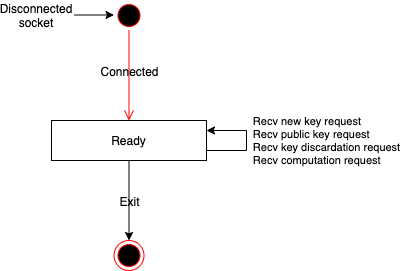

The diagram above was exported from draw.io. Its source (the exported page's mxGraphModel, read from the mxfile embedded in the PNG):
<mxGraphModel dx="1079" dy="671" grid="1" gridSize="10" guides="1" tooltips="1" connect="1" arrows="1" fold="1" page="1" pageScale="1" pageWidth="827" pageHeight="1169" math="0" shadow="0">
  <root>
    <mxCell id="0" />
    <mxCell id="1" parent="0" />
    <mxCell id="2" value="" style="ellipse;html=1;shape=startState;fillColor=#000000;strokeColor=#ff0000;" vertex="1" parent="1">
      <mxGeometry x="227.5" y="40" width="30" height="30" as="geometry" />
    </mxCell>
    <mxCell id="3" value="" style="edgeStyle=orthogonalEdgeStyle;html=1;verticalAlign=bottom;endArrow=open;endSize=8;strokeColor=#ff0000;entryX=0.5;entryY=0;entryDx=0;entryDy=0;exitX=0.5;exitY=1;exitDx=0;exitDy=0;" edge="1" source="2" target="7" parent="1">
      <mxGeometry relative="1" as="geometry">
        <mxPoint x="225" y="159" as="targetPoint" />
        <mxPoint x="225" y="90" as="sourcePoint" />
      </mxGeometry>
    </mxCell>
    <mxCell id="4" value="Connected" style="text;html=1;align=center;verticalAlign=middle;resizable=0;points=[];;labelBackgroundColor=none;" vertex="1" connectable="0" parent="3">
      <mxGeometry x="-0.1111" relative="1" as="geometry">
        <mxPoint as="offset" />
      </mxGeometry>
    </mxCell>
    <mxCell id="5" value="" style="endArrow=classic;html=1;entryX=0;entryY=0.5;entryDx=0;entryDy=0;" edge="1" parent="1">
      <mxGeometry width="50" height="50" relative="1" as="geometry">
        <mxPoint x="187.5" y="54.5" as="sourcePoint" />
        <mxPoint x="227.5" y="54.5" as="targetPoint" />
      </mxGeometry>
    </mxCell>
    <mxCell id="6" value="Disconnected socket" style="text;html=1;strokeColor=none;fillColor=none;align=center;verticalAlign=middle;whiteSpace=wrap;rounded=0;" vertex="1" parent="1">
      <mxGeometry x="130" y="45" width="40" height="20" as="geometry" />
    </mxCell>
    <mxCell id="7" value="Ready" style="rounded=0;whiteSpace=wrap;html=1;" vertex="1" parent="1">
      <mxGeometry x="165" y="160" width="155" height="40" as="geometry" />
    </mxCell>
    <mxCell id="8" value="&lt;div style=&quot;text-align: left&quot;&gt;&lt;span&gt;Recv new key request&lt;/span&gt;&lt;br&gt;&lt;/div&gt;&lt;div style=&quot;text-align: left&quot;&gt;Recv public key request&lt;/div&gt;&lt;div style=&quot;text-align: left&quot;&gt;Recv key discardation request&lt;/div&gt;&lt;div style=&quot;text-align: left&quot;&gt;Recv computation request&lt;/div&gt;" style="edgeStyle=orthogonalEdgeStyle;rounded=0;orthogonalLoop=1;jettySize=auto;html=1;exitX=1;exitY=0.75;exitDx=0;exitDy=0;entryX=1;entryY=0.25;entryDx=0;entryDy=0;labelBackgroundColor=none;" edge="1" parent="1">
      <mxGeometry x="0.2" y="81" relative="1" as="geometry">
        <mxPoint x="320" y="190" as="sourcePoint" />
        <mxPoint x="320" y="170" as="targetPoint" />
        <Array as="points">
          <mxPoint x="360" y="189.5" />
          <mxPoint x="360" y="169.5" />
        </Array>
        <mxPoint x="80" y="-71" as="offset" />
      </mxGeometry>
    </mxCell>
    <mxCell id="9" style="edgeStyle=orthogonalEdgeStyle;rounded=0;orthogonalLoop=1;jettySize=auto;html=1;exitX=0.5;exitY=1;exitDx=0;exitDy=0;entryX=0.5;entryY=0;entryDx=0;entryDy=0;" edge="1" source="7" target="11" parent="1">
      <mxGeometry relative="1" as="geometry">
        <mxPoint x="242.5" y="280" as="sourcePoint" />
      </mxGeometry>
    </mxCell>
    <mxCell id="10" value="Exit" style="text;html=1;resizable=0;points=[];align=center;verticalAlign=middle;labelBackgroundColor=none;" vertex="1" connectable="0" parent="9">
      <mxGeometry x="-0.25" relative="1" as="geometry">
        <mxPoint y="10" as="offset" />
      </mxGeometry>
    </mxCell>
    <mxCell id="11" value="" style="ellipse;html=1;shape=endState;fillColor=#000000;strokeColor=#ff0000;" vertex="1" parent="1">
      <mxGeometry x="227.5" y="280" width="30" height="30" as="geometry" />
    </mxCell>
  </root>
</mxGraphModel>